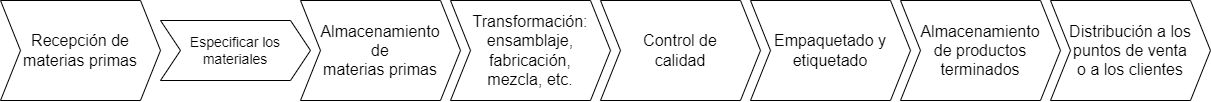

The diagram above was exported from draw.io. Its source (the exported page's mxGraphModel, read from the mxfile embedded in the PNG):
<mxGraphModel dx="1105" dy="549" grid="1" gridSize="10" guides="1" tooltips="1" connect="1" arrows="1" fold="1" page="1" pageScale="1" pageWidth="827" pageHeight="1169" math="0" shadow="0">
  <root>
    <mxCell id="0" />
    <mxCell id="1" parent="0" />
    <mxCell id="Kx9YQn5XBnVB2JQ8i6wk-1" value="&lt;font face=&quot;Helvetica&quot; style=&quot;font-size: 16px;&quot;&gt;Recepción de materias primas&lt;/font&gt;" style="shape=step;perimeter=stepPerimeter;whiteSpace=wrap;html=1;fixedSize=1;" vertex="1" parent="1">
      <mxGeometry x="70" y="80" width="160" height="100" as="geometry" />
    </mxCell>
    <mxCell id="Kx9YQn5XBnVB2JQ8i6wk-2" value="&lt;font style=&quot;font-size: 14px;&quot;&gt;Especificar los materiales&lt;/font&gt;" style="shape=step;perimeter=stepPerimeter;whiteSpace=wrap;html=1;fixedSize=1;" vertex="1" parent="1">
      <mxGeometry x="230" y="100" width="150" height="60" as="geometry" />
    </mxCell>
    <mxCell id="Kx9YQn5XBnVB2JQ8i6wk-3" value="&lt;span style=&quot;font-size: 12pt;&quot; lang=&quot;es&quot;&gt;&lt;font face=&quot;Helvetica&quot;&gt;Almacenamiento&lt;/font&gt;&lt;/span&gt;&lt;div&gt;&lt;span style=&quot;font-size: 12pt;&quot; lang=&quot;es&quot;&gt;&lt;font face=&quot;Helvetica&quot;&gt;de&lt;br&gt;materias primas&lt;/font&gt;&lt;/span&gt;&lt;/div&gt;" style="shape=step;perimeter=stepPerimeter;whiteSpace=wrap;html=1;fixedSize=1;" vertex="1" parent="1">
      <mxGeometry x="370" y="80" width="160" height="100" as="geometry" />
    </mxCell>
    <mxCell id="Kx9YQn5XBnVB2JQ8i6wk-4" value="&lt;span style=&quot;font-size: 12pt;&quot; lang=&quot;es&quot;&gt;&lt;font face=&quot;Helvetica&quot;&gt;Transformación:&lt;/font&gt;&lt;/span&gt;&lt;div&gt;&lt;span style=&quot;font-size: 12pt;&quot; lang=&quot;es&quot;&gt;&lt;font face=&quot;Helvetica&quot;&gt;ensamblaje,&lt;/font&gt;&lt;/span&gt;&lt;/div&gt;&lt;div&gt;&lt;span style=&quot;font-size: 12pt;&quot; lang=&quot;es&quot;&gt;&lt;font face=&quot;Helvetica&quot;&gt;fabricación,&lt;/font&gt;&lt;/span&gt;&lt;/div&gt;&lt;div&gt;&lt;span style=&quot;font-size: 12pt;&quot; lang=&quot;es&quot;&gt;&lt;font face=&quot;Helvetica&quot;&gt;mezcla, etc.&lt;/font&gt;&lt;/span&gt;&lt;/div&gt;" style="shape=step;perimeter=stepPerimeter;whiteSpace=wrap;html=1;fixedSize=1;" vertex="1" parent="1">
      <mxGeometry x="520" y="80" width="160" height="100" as="geometry" />
    </mxCell>
    <mxCell id="Kx9YQn5XBnVB2JQ8i6wk-5" value="&lt;span style=&quot;font-size: 12pt;&quot; lang=&quot;es&quot;&gt;&lt;font style=&quot;&quot; face=&quot;Helvetica&quot;&gt;Control de&lt;/font&gt;&lt;/span&gt;&lt;div&gt;&lt;span style=&quot;font-size: 12pt;&quot; lang=&quot;es&quot;&gt;&lt;font style=&quot;&quot; face=&quot;Helvetica&quot;&gt;calidad&lt;/font&gt;&lt;/span&gt;&lt;/div&gt;" style="shape=step;perimeter=stepPerimeter;whiteSpace=wrap;html=1;fixedSize=1;" vertex="1" parent="1">
      <mxGeometry x="670" y="80" width="160" height="100" as="geometry" />
    </mxCell>
    <mxCell id="Kx9YQn5XBnVB2JQ8i6wk-7" value="&lt;span style=&quot;font-size: 12pt;&quot; lang=&quot;es&quot;&gt;&lt;font face=&quot;Helvetica&quot;&gt;Empaquetado y&lt;br&gt;etiquetado&lt;/font&gt;&lt;/span&gt;" style="shape=step;perimeter=stepPerimeter;whiteSpace=wrap;html=1;fixedSize=1;" vertex="1" parent="1">
      <mxGeometry x="820" y="80" width="160" height="100" as="geometry" />
    </mxCell>
    <mxCell id="Kx9YQn5XBnVB2JQ8i6wk-10" value="&lt;span style=&quot;font-size: 12pt;&quot; lang=&quot;es&quot;&gt;&lt;font face=&quot;Helvetica&quot;&gt;Almacenamiento&lt;/font&gt;&lt;/span&gt;&lt;div&gt;&lt;span style=&quot;font-size: 12pt;&quot; lang=&quot;es&quot;&gt;&lt;font face=&quot;Helvetica&quot;&gt;de productos&lt;/font&gt;&lt;/span&gt;&lt;div&gt;&lt;span style=&quot;font-size: 12pt;&quot; lang=&quot;es&quot;&gt;&lt;font face=&quot;Helvetica&quot;&gt;terminados&lt;/font&gt;&lt;/span&gt;&lt;/div&gt;&lt;/div&gt;" style="shape=step;perimeter=stepPerimeter;whiteSpace=wrap;html=1;fixedSize=1;" vertex="1" parent="1">
      <mxGeometry x="970" y="80" width="160" height="100" as="geometry" />
    </mxCell>
    <mxCell id="Kx9YQn5XBnVB2JQ8i6wk-11" value="&lt;span style=&quot;font-size: 12pt;&quot; lang=&quot;es&quot;&gt;&lt;font face=&quot;Helvetica&quot;&gt;Distribución a los&lt;/font&gt;&lt;/span&gt;&lt;div&gt;&lt;span style=&quot;font-size: 12pt;&quot; lang=&quot;es&quot;&gt;&lt;font face=&quot;Helvetica&quot;&gt;puntos de venta&lt;/font&gt;&lt;/span&gt;&lt;/div&gt;&lt;div&gt;&lt;span style=&quot;font-size: 12pt;&quot; lang=&quot;es&quot;&gt;&lt;font face=&quot;Helvetica&quot;&gt;o a los clientes&lt;/font&gt;&lt;/span&gt;&lt;/div&gt;" style="shape=step;perimeter=stepPerimeter;whiteSpace=wrap;html=1;fixedSize=1;" vertex="1" parent="1">
      <mxGeometry x="1120" y="80" width="160" height="100" as="geometry" />
    </mxCell>
  </root>
</mxGraphModel>